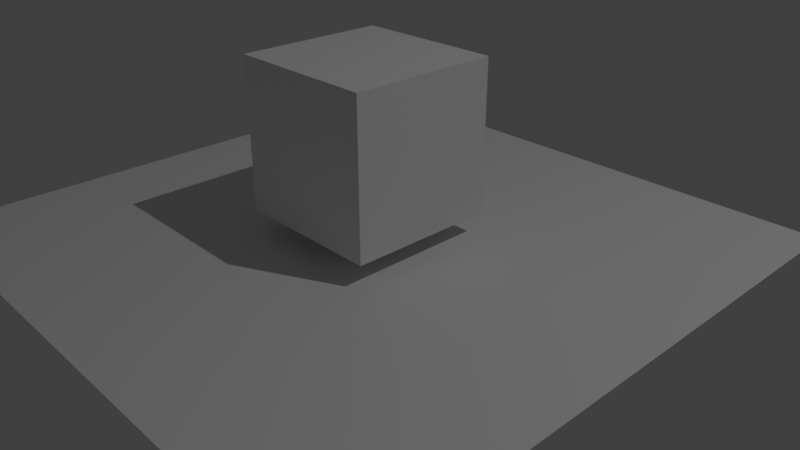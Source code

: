 # Source: ui_script2d.blend  (saved by Blender 2.80.39; exported with 4.5.12 LTS)
import bpy
from mathutils import Matrix  # noqa: F401  (used for matrix-valued properties, if any)

bpy.ops.wm.read_factory_settings(use_empty=True)
scene = bpy.context.scene
scene.name = 'Scene'

# ---- collections
col_collection_1 = bpy.data.collections.new('Collection 1'); scene.collection.children.link(col_collection_1)

# ---- materials (node trees are filled in below, after node groups)
mat_material = bpy.data.materials.new('Material')
mat_material.alpha_threshold = 0.0
mat_material.use_transparent_shadow = False
mat_material.roughness = 0.5
mat_material.line_color = (0.0, 0.0, 0.0, 1.0)

# ---- material node trees
mat_material.use_nodes = True; mat_material.node_tree.nodes.clear()
_N = mat_material.node_tree.nodes; _L = mat_material.node_tree.links
n0 = _N.new('ShaderNodeOutputMaterial'); n0.name = 'Material Output'; n0.location = (300, 300)
n1 = _N.new('ShaderNodeBsdfDiffuse'); n1.name = 'Diffuse BSDF'; n1.location = (10, 300)
_L.new(n1.outputs[0], n0.inputs[0])
n0.is_active_output = True

# ---- world
world_world = bpy.data.worlds.new('World'); scene.world = world_world
world_world.use_nodes = True; world_world.node_tree.nodes.clear()
_N = world_world.node_tree.nodes; _L = world_world.node_tree.links
n0 = _N.new('ShaderNodeOutputWorld'); n0.name = 'World Output'; n0.location = (300, 300)
n1 = _N.new('ShaderNodeBackground'); n1.name = 'Background'; n1.location = (10, 300)
n1.inputs[0].default_value = (0.05088, 0.05088, 0.05088, 1.0)
_L.new(n1.outputs[0], n0.inputs[0])
n0.is_active_output = True
world_world.color = (0.05088, 0.05088, 0.05088)
world_world.use_sun_shadow = False
world_world.sun_shadow_jitter_overblur = 0.0
world_world.cycles.sampling_method = 'MANUAL'

# ---- cameras
cam_camera = bpy.data.cameras.new('Camera')
cam_camera.clip_end = 200.0
cam_camera.lens = 35.0
cam_camera.sensor_width = 32.0
cam_camera.sensor_height = 18.0
cam_camera.ortho_scale = 7.314
cam_camera.dof.focus_distance = 0.0
cam_camera.dof.aperture_fstop = 128.0

# ---- lights
light_lamp = bpy.data.lights.new('Lamp', 'POINT')
light_lamp.transmission_factor = 0.0
light_lamp.cutoff_distance = 30.0
light_lamp.energy = 2000.0
light_lamp.shadow_buffer_clip_start = 1.001
light_lamp.shadow_soft_size = 0.1
light_lamp.shadow_maximum_resolution = 0.006
light_lamp.use_absolute_resolution = True

# ---- meshes
me_plane = bpy.data.meshes.new('Plane')
me_plane.from_pydata([(-1.0, -1.0, 0.0), (1.0, -1.0, 0.0), (-1.0, 1.0, 0.0), (1.0, 1.0, 0.0)], [], [(0, 1, 3, 2)])
me_plane.use_remesh_preserve_volume = False
me_plane.use_remesh_preserve_attributes = False
me_plane.use_mirror_vertex_groups = False
me_plane.update()
me_cube = bpy.data.meshes.new('Cube')
me_cube.from_pydata([(1.0, 1.0, -1.0), (1.0, -1.0, -1.0), (-1.0, -1.0, -1.0), (-1.0, 1.0, -1.0), (1.0, 1.0, 1.0), (1.0, -1.0, 1.0), (-1.0, -1.0, 1.0), (-1.0, 1.0, 1.0)], [], [(0, 1, 2, 3), (4, 7, 6, 5), (0, 4, 5, 1), (1, 5, 6, 2), (2, 6, 7, 3), (4, 0, 3, 7)])
me_cube.materials.append(mat_material)
me_cube.use_remesh_preserve_volume = False
me_cube.use_remesh_preserve_attributes = False
me_cube.use_mirror_vertex_groups = False
me_cube.update()

# ---- objects
ob_plane = bpy.data.objects.new('Plane', me_plane)
ob_cube = bpy.data.objects.new('Cube', me_cube)
ob_lamp = bpy.data.objects.new('Lamp', light_lamp)
ob_camera = bpy.data.objects.new('Camera', cam_camera)

# ---- transforms, parenting, visibility, modifiers, constraints
ob_plane.location = (0.0, 0.0, -1.3)
ob_plane.scale = (4.0, 4.0, 4.0)
ob_plane.lineart.crease_threshold = 0.0
ob_cube.location = (0.0, 0.0, 0.0)
ob_cube.lock_rotations_4d = False
ob_cube.empty_display_type = 'ARROWS'
ob_cube.lineart.crease_threshold = 0.0
ob_lamp.location = (11.0, 4.0, 16.0)
ob_lamp.rotation_euler = (0.6503, 0.05522, 1.866)
ob_lamp.lock_rotations_4d = False
ob_lamp.empty_display_type = 'ARROWS'
ob_lamp.color = (0.0, 0.0, 0.0, 0.0)
ob_lamp.lineart.crease_threshold = 0.0
ob_camera.location = (7.481, -6.508, 3.74)
ob_camera.rotation_euler = (1.109, 0.0, 0.8149)
ob_camera.lock_rotations_4d = False
ob_camera.empty_display_type = 'ARROWS'
ob_camera.color = (0.0, 0.0, 0.0, 0.0)
ob_camera.display_type = 'WIRE'
ob_camera.lineart.crease_threshold = 0.0

# ---- collection membership
col_collection_1.objects.link(ob_plane)
col_collection_1.objects.link(ob_cube)
col_collection_1.objects.link(ob_lamp)
col_collection_1.objects.link(ob_camera)

# ---- scene / render settings (as saved in the file)
scene.camera = ob_camera
scene.frame_start = 1; scene.frame_end = 250; scene.frame_set(1)
scene.render.engine = 'BLENDER_EEVEE_NEXT'
scene.render.resolution_percentage = 50
scene.render.fps = 60
scene.render.dither_intensity = 0.0
scene.render.motion_blur_shutter = 1.0
scene.cycles.use_denoising = False
scene.cycles.samples = 128
scene.cycles.sampling_pattern = 'TABULATED_SOBOL'
scene.cycles.light_sampling_threshold = 0.0
scene.cycles.use_adaptive_sampling = False
scene.cycles.use_light_tree = False
scene.cycles.blur_glossy = 0.0
scene.cycles.sample_clamp_indirect = 0.0
scene.view_settings.view_transform = 'Standard'
bpy.context.view_layer.update()
